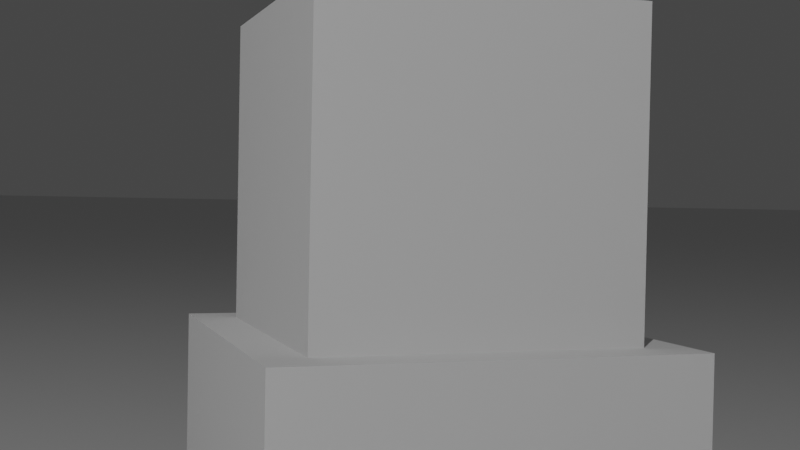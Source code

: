 # Source: PoetrySchoolproject.blend  (saved by Blender 2.92.15; exported with 4.5.12 LTS)
import bpy
from mathutils import Matrix  # noqa: F401  (used for matrix-valued properties, if any)

bpy.ops.wm.read_factory_settings(use_empty=True)
scene = bpy.context.scene
scene.name = 'Scene'

# ---- collections
col_collection = bpy.data.collections.new('Collection'); scene.collection.children.link(col_collection)

# ---- images (referenced by path relative to the original .blend; pixels are not part of the script)
import os
ASSET_DIR = os.environ.get("B2B_ASSET_DIR", "")  # directory of the original .blend (textures are referenced by path, not embedded)
HERE = os.path.dirname(os.path.abspath(__file__))  # packed textures are extracted next to this script under _unpacked/

def load_image(name, relpath, width, height, colorspace="sRGB"):
    """Load a texture the original file referenced (path relative to the .blend, or extracted next to this script)."""
    p = next((c for c in (os.path.join(HERE, relpath), os.path.join(ASSET_DIR, relpath)) if relpath and os.path.exists(c)), "")
    if p:
        img = bpy.data.images.load(p, check_existing=True)
        img.name = name
    else:  # same state as the original file: an image datablock whose file is absent (Cycles renders it pink)
        img = bpy.data.images.new(name, width, height)
        img.source = "FILE"
        img.filepath = "//" + (relpath or name)
    img.colorspace_settings.name = colorspace
    return img
img_material_001_base_color = load_image('Material.001 Base Color', '_unpacked/Material.fa71a3ee.png', 1024, 1024, 'sRGB')

# ---- materials (node trees are filled in below, after node groups)
mat_material_001 = bpy.data.materials.new('Material.001')
mat_material_001.use_transparent_shadow = False

# ---- material node trees
mat_material_001.use_nodes = True; mat_material_001.node_tree.nodes.clear()
_N = mat_material_001.node_tree.nodes; _L = mat_material_001.node_tree.links
n0 = _N.new('ShaderNodeBsdfPrincipled'); n0.name = 'Principled BSDF'; n0.location = (10, 300)
n0.distribution = 'GGX'
n0.subsurface_method = 'BURLEY'
n0.inputs[3].default_value = 1.45
n0.inputs[27].default_value = (0.0, 0.0, 0.0, 1.0)
n0.inputs[28].default_value = 1.0
n1 = _N.new('ShaderNodeOutputMaterial'); n1.name = 'Material Output'; n1.location = (300, 300)
n2 = _N.new('ShaderNodeTexImage'); n2.name = 'Image Texture'; n2.location = (-280, 260)
n2.image = img_material_001_base_color
_L.new(n0.outputs[0], n1.inputs[0])
_L.new(n2.outputs[0], n0.inputs[0])
n1.is_active_output = True

# ---- world
world_world = bpy.data.worlds.new('World'); scene.world = world_world
world_world.use_nodes = True; world_world.node_tree.nodes.clear()
_N = world_world.node_tree.nodes; _L = world_world.node_tree.links
n0 = _N.new('ShaderNodeOutputWorld'); n0.name = 'World Output'; n0.location = (300, 300)
n1 = _N.new('ShaderNodeBackground'); n1.name = 'Background'; n1.location = (10, 300)
n1.inputs[0].default_value = (0.05088, 0.05088, 0.05088, 1.0)
_L.new(n1.outputs[0], n0.inputs[0])
n0.is_active_output = True
world_world.color = (0.05088, 0.05088, 0.05088)
world_world.use_sun_shadow = False
world_world.sun_shadow_jitter_overblur = 0.0

# ---- cameras
cam_camera = bpy.data.cameras.new('Camera')
cam_camera.clip_end = 100.0
cam_camera.lens = 37.0
cam_camera.ortho_scale = 7.314
cam_camera_001 = bpy.data.cameras.new('Camera.001')

# ---- lights
light_light = bpy.data.lights.new('Light', 'POINT')
light_light.transmission_factor = 0.0
light_light.energy = 5000.0
light_light.shadow_soft_size = 0.1
light_light.shadow_maximum_resolution = 0.006
light_light.use_absolute_resolution = True

# ---- meshes
me_cube_001 = bpy.data.meshes.new('Cube.001')
me_cube_001.from_pydata([(-1.0, -1.0, -1.0), (-1.0, -1.0, 1.0), (-1.0, 1.0, -1.0), (-1.0, 1.0, 1.0), (1.0, -1.0, -1.0), (1.0, -1.0, 1.0), (1.0, 1.0, -1.0), (1.0, 1.0, 1.0)], [], [(0, 1, 3, 2), (2, 3, 7, 6), (6, 7, 5, 4), (4, 5, 1, 0), (2, 6, 4, 0), (7, 3, 1, 5)])
_uv = me_cube_001.uv_layers.new(name='UVMap')
_uv.uv.foreach_set('vector', [0.375, 0.0, 0.625, 0.0, 0.625, 0.25, 0.375, 0.25, 0.375, 0.25, 0.625, 0.25, 0.625, 0.5, 0.375, 0.5, 0.375, 0.5, 0.625, 0.5, 0.625, 0.75, 0.375, 0.75, 0.375, 0.75, 0.625, 0.75, 0.625, 1.0, 0.375, 1.0, 0.125, 0.5, 0.375, 0.5, 0.375, 0.75, 0.125, 0.75, 0.625, 0.5, 0.875, 0.5, 0.875, 0.75, 0.625, 0.75])
me_cube_001.use_remesh_fix_poles = True
me_cube_001.use_remesh_preserve_attributes = False
me_cube_001.use_mirror_vertex_groups = False
me_cube_001.update()
me_cube_002 = bpy.data.meshes.new('Cube.002')
me_cube_002.from_pydata([(-1.0, -1.0, -1.0), (-1.0, -1.0, 1.0), (-1.0, 1.0, -1.0), (-1.0, 1.0, 1.0), (1.0, -1.0, -1.0), (1.0, -1.0, 1.0), (1.0, 1.0, -1.0), (1.0, 1.0, 1.0)], [], [(0, 1, 3, 2), (2, 3, 7, 6), (6, 7, 5, 4), (4, 5, 1, 0), (2, 6, 4, 0), (7, 3, 1, 5)])
_uv = me_cube_002.uv_layers.new(name='UVMap')
_uv.uv.foreach_set('vector', [0.375, 0.0, 0.625, 0.0, 0.625, 0.25, 0.375, 0.25, 0.375, 0.25, 0.625, 0.25, 0.625, 0.5, 0.375, 0.5, 0.375, 0.5, 0.625, 0.5, 0.625, 0.75, 0.375, 0.75, 0.375, 0.75, 0.625, 0.75, 0.625, 1.0, 0.375, 1.0, 0.125, 0.5, 0.375, 0.5, 0.375, 0.75, 0.125, 0.75, 0.625, 0.5, 0.875, 0.5, 0.875, 0.75, 0.625, 0.75])
me_cube_002.use_remesh_fix_poles = True
me_cube_002.use_remesh_preserve_attributes = False
me_cube_002.use_mirror_vertex_groups = False
me_cube_002.update()
me_cube_003 = bpy.data.meshes.new('Cube.003')
me_cube_003.from_pydata([(-1.0, -1.0, -1.0), (-1.0, -1.0, 1.0), (-1.0, 1.0, -1.0), (-1.0, 1.0, 1.0), (1.0, -1.0, -1.0), (1.0, -1.0, 1.0), (1.0, 1.0, -1.0), (1.0, 1.0, 1.0)], [], [(0, 1, 3, 2), (2, 3, 7, 6), (6, 7, 5, 4), (4, 5, 1, 0), (2, 6, 4, 0), (7, 3, 1, 5)])
_uv = me_cube_003.uv_layers.new(name='UVMap')
_uv.uv.foreach_set('vector', [0.375, 0.0, 0.625, 0.0, 0.625, 0.25, 0.375, 0.25, 0.375, 0.25, 0.625, 0.25, 0.625, 0.5, 0.375, 0.5, 0.375, 0.5, 0.625, 0.5, 0.625, 0.75, 0.375, 0.75, 0.375, 0.75, 0.625, 0.75, 0.625, 1.0, 0.375, 1.0, 0.125, 0.5, 0.375, 0.5, 0.375, 0.75, 0.125, 0.75, 0.625, 0.5, 0.875, 0.5, 0.875, 0.75, 0.625, 0.75])
me_cube_003.use_remesh_fix_poles = True
me_cube_003.use_remesh_preserve_attributes = False
me_cube_003.use_mirror_vertex_groups = False
me_cube_003.update()
me_cube_004 = bpy.data.meshes.new('Cube.004')
me_cube_004.from_pydata([(-0.2379, -0.2379, -0.2379), (-0.1787, -0.1787, 0.2379), (-0.2379, 0.2379, -0.2379), (-0.1787, 0.1787, 0.2379), (0.2379, -0.2379, -0.2379), (0.1787, -0.1787, 0.2379), (0.2379, 0.2379, -0.2379), (0.1787, 0.1787, 0.2379), (-0.2379, -0.2379, 0.2379), (-0.2379, 0.2379, 0.2379), (0.2379, 0.2379, 0.2379), (0.2379, -0.2379, 0.2379), (-0.1787, -0.1787, 2.813), (-0.1787, 0.1787, 2.813), (0.1787, 0.1787, 2.813), (0.1787, -0.1787, 2.813), (-0.2379, -0.4871, -0.2379), (-0.2379, -0.4871, 0.2379), (0.2379, -0.4871, 0.2379), (0.2379, -0.4871, -0.2379)], [], [(0, 8, 9, 2), (2, 9, 10, 6), (6, 10, 11, 4), (11, 8, 17, 18), (2, 6, 4, 0), (5, 7, 14, 15), (1, 3, 9, 8), (3, 7, 10, 9), (7, 5, 11, 10), (5, 1, 8, 11), (14, 13, 12, 15), (3, 1, 12, 13), (1, 5, 15, 12), (7, 3, 13, 14), (19, 18, 17, 16), (4, 11, 18, 19), (8, 0, 16, 17), (0, 4, 19, 16)])
_uv = me_cube_004.uv_layers.new(name='UVMap')
_uv.uv.foreach_set('vector', [0.74, 0.7479, 0.5552, 0.7479, 0.5552, 0.5631, 0.74, 0.5631, 0.9248, 0.2816, 0.9248, 0.4663, 0.74, 0.4663, 0.74, 0.2816, 0.9248, 0.2816, 0.74, 0.2816, 0.74, 0.09678, 0.9248, 0.09678, 0.5552, 0.1848, 0.74, 0.1848, 0.74, 0.2816, 0.5552, 0.2816, 0.5552, 0.2816, 0.74, 0.2816, 0.74, 0.4663, 0.5552, 0.4663, 8.941e-08, 0.0, 0.1388, 1.49e-08, 0.1388, 1.0, 0.0, 1.0, 0.717, 0.1618, 0.717, 0.02299, 0.74, 1.49e-08, 0.74, 0.1848, 0.717, 0.02299, 0.5782, 0.02299, 0.5552, 0.0, 0.74, 1.49e-08, 0.5782, 0.02299, 0.5782, 0.1618, 0.5552, 0.1848, 0.5552, 0.0, 0.5782, 0.1618, 0.717, 0.1618, 0.74, 0.1848, 0.5552, 0.1848, 0.74, 0.6511, 0.8788, 0.6511, 0.8788, 0.7899, 0.74, 0.7899, 0.1388, 0.0, 0.2776, 1.49e-08, 0.2776, 1.0, 0.1388, 1.0, 0.2776, 0.0, 0.4164, 1.49e-08, 0.4164, 1.0, 0.2776, 1.0, 0.4164, 0.0, 0.5552, 1.49e-08, 0.5552, 1.0, 0.4164, 1.0, 0.9248, 0.4663, 0.9248, 0.6511, 0.74, 0.6511, 0.74, 0.4663, 0.9248, 0.09678, 0.74, 0.09678, 0.74, 0.0, 0.9248, 0.0, 0.5552, 0.7479, 0.74, 0.7479, 0.74, 0.8447, 0.5552, 0.8447, 0.5552, 0.4663, 0.74, 0.4663, 0.74, 0.5631, 0.5552, 0.5631])
me_cube_004.materials.append(mat_material_001)
me_cube_004.use_remesh_fix_poles = True
me_cube_004.use_remesh_preserve_attributes = False
me_cube_004.use_mirror_vertex_groups = False
me_cube_004.use_paint_bone_selection = False
me_cube_004.use_paint_mask = True
me_cube_004.update()
me_plane = bpy.data.meshes.new('Plane')
me_plane.from_pydata([(-1.0, -1.0, 0.0), (1.0, -1.0, 0.0), (-1.0, 1.0, 0.0), (1.0, 1.0, 0.0)], [], [(0, 1, 3, 2)])
_uv = me_plane.uv_layers.new(name='UVMap')
_uv.uv.foreach_set('vector', [0.0, 0.0, 1.0, 0.0, 1.0, 1.0, 0.0, 1.0])
me_plane.use_remesh_fix_poles = True
me_plane.use_remesh_preserve_attributes = False
me_plane.use_mirror_vertex_groups = False
me_plane.update()
me_cube_006 = bpy.data.meshes.new('Cube.006')
me_cube_006.from_pydata([(-0.2379, -0.2379, -0.2379), (-0.1787, -0.1787, 0.2379), (-0.2379, 0.2379, -0.2379), (-0.1787, 0.1787, 0.2379), (0.2379, -0.2379, -0.2379), (0.1787, -0.1787, 0.2379), (0.2379, 0.2379, -0.2379), (0.1787, 0.1787, 0.2379), (-0.2379, -0.2379, 0.2379), (-0.2379, 0.2379, 0.2379), (0.2379, 0.2379, 0.2379), (0.2379, -0.2379, 0.2379), (-0.1787, -0.1787, 2.813), (-0.1787, 0.1787, 2.813), (0.1787, 0.1787, 2.813), (0.1787, -0.1787, 2.813), (-0.2379, -0.4871, -0.2379), (-0.2379, -0.4871, 0.2379), (0.2379, -0.4871, 0.2379), (0.2379, -0.4871, -0.2379)], [], [(0, 8, 9, 2), (2, 9, 10, 6), (6, 10, 11, 4), (11, 8, 17, 18), (2, 6, 4, 0), (5, 7, 14, 15), (1, 3, 9, 8), (3, 7, 10, 9), (7, 5, 11, 10), (5, 1, 8, 11), (14, 13, 12, 15), (3, 1, 12, 13), (1, 5, 15, 12), (7, 3, 13, 14), (19, 18, 17, 16), (4, 11, 18, 19), (8, 0, 16, 17), (0, 4, 19, 16)])
_uv = me_cube_006.uv_layers.new(name='UVMap')
_uv.uv.foreach_set('vector', [0.74, 0.7479, 0.5552, 0.7479, 0.5552, 0.5631, 0.74, 0.5631, 0.9248, 0.2816, 0.9248, 0.4663, 0.74, 0.4663, 0.74, 0.2816, 0.9248, 0.2816, 0.74, 0.2816, 0.74, 0.09678, 0.9248, 0.09678, 0.5552, 0.1848, 0.74, 0.1848, 0.74, 0.2816, 0.5552, 0.2816, 0.5552, 0.2816, 0.74, 0.2816, 0.74, 0.4663, 0.5552, 0.4663, 8.941e-08, 0.0, 0.1388, 1.49e-08, 0.1388, 1.0, 0.0, 1.0, 0.717, 0.1618, 0.717, 0.02299, 0.74, 1.49e-08, 0.74, 0.1848, 0.717, 0.02299, 0.5782, 0.02299, 0.5552, 0.0, 0.74, 1.49e-08, 0.5782, 0.02299, 0.5782, 0.1618, 0.5552, 0.1848, 0.5552, 0.0, 0.5782, 0.1618, 0.717, 0.1618, 0.74, 0.1848, 0.5552, 0.1848, 0.74, 0.6511, 0.8788, 0.6511, 0.8788, 0.7899, 0.74, 0.7899, 0.1388, 0.0, 0.2776, 1.49e-08, 0.2776, 1.0, 0.1388, 1.0, 0.2776, 0.0, 0.4164, 1.49e-08, 0.4164, 1.0, 0.2776, 1.0, 0.4164, 0.0, 0.5552, 1.49e-08, 0.5552, 1.0, 0.4164, 1.0, 0.9248, 0.4663, 0.9248, 0.6511, 0.74, 0.6511, 0.74, 0.4663, 0.9248, 0.09678, 0.74, 0.09678, 0.74, 0.0, 0.9248, 0.0, 0.5552, 0.7479, 0.74, 0.7479, 0.74, 0.8447, 0.5552, 0.8447, 0.5552, 0.4663, 0.74, 0.4663, 0.74, 0.5631, 0.5552, 0.5631])
me_cube_006.materials.append(mat_material_001)
me_cube_006.use_remesh_fix_poles = True
me_cube_006.use_remesh_preserve_attributes = False
me_cube_006.use_mirror_vertex_groups = False
me_cube_006.use_paint_bone_selection = False
me_cube_006.use_paint_mask = True
me_cube_006.update()
me_cube_007 = bpy.data.meshes.new('Cube.007')
me_cube_007.from_pydata([(-1.0, -1.0, -1.0), (-1.0, -1.0, 1.0), (-1.0, 1.0, -1.0), (-1.0, 1.0, 1.0), (1.0, -1.0, -1.0), (1.0, -1.0, 1.0), (1.0, 1.0, -1.0), (1.0, 1.0, 1.0)], [], [(0, 1, 3, 2), (2, 3, 7, 6), (6, 7, 5, 4), (4, 5, 1, 0), (2, 6, 4, 0), (7, 3, 1, 5)])
_uv = me_cube_007.uv_layers.new(name='UVMap')
_uv.uv.foreach_set('vector', [0.375, 0.0, 0.625, 0.0, 0.625, 0.25, 0.375, 0.25, 0.375, 0.25, 0.625, 0.25, 0.625, 0.5, 0.375, 0.5, 0.375, 0.5, 0.625, 0.5, 0.625, 0.75, 0.375, 0.75, 0.375, 0.75, 0.625, 0.75, 0.625, 1.0, 0.375, 1.0, 0.125, 0.5, 0.375, 0.5, 0.375, 0.75, 0.125, 0.75, 0.625, 0.5, 0.875, 0.5, 0.875, 0.75, 0.625, 0.75])
me_cube_007.use_remesh_fix_poles = True
me_cube_007.use_remesh_preserve_attributes = False
me_cube_007.use_mirror_vertex_groups = False
me_cube_007.update()

# ---- curves / text
cu_nurbspath = bpy.data.curves.new('NurbsPath', 'CURVE')
cu_nurbspath.dimensions = '3D'
_sp = cu_nurbspath.splines.new('NURBS'); _sp.points.add(4)
_sp.points.foreach_set('co', [-3.499, -3.0, 0.0, 1.0, -2.879, -0.4908, -0.06267, 1.0, -0.6569, 1.07, -0.01586, 1.0, 1.027, 1.541, 0.01261, 1.0, 2.974, -0.3047, 0.05957, 1.0])
_sp.order_u = 5
_sp.order_v = 0
_sp.use_endpoint_u = True
cu_nurbspath.use_path = True
cu_nurbspath.use_path_clamp = True
cu_nurbspath.eval_time = 164.0
cu_nurbspath.fill_mode = 'FULL'

# ---- objects
ob_light = bpy.data.objects.new('Light', light_light)
ob_camera = bpy.data.objects.new('Camera', cam_camera)
ob_cube = bpy.data.objects.new('Cube', me_cube_001)
ob_cube_001 = bpy.data.objects.new('Cube.001', me_cube_002)
ob_cube_002 = bpy.data.objects.new('Cube.002', me_cube_003)
ob_cube_003 = bpy.data.objects.new('Cube.003', me_cube_004)
ob_plane = bpy.data.objects.new('Plane', me_plane)
ob_cube_004 = bpy.data.objects.new('Cube.004', me_cube_006)
ob_cube_005 = bpy.data.objects.new('Cube.005', me_cube_007)
ob_nurbspath = bpy.data.objects.new('NurbsPath', cu_nurbspath)
ob_camera_001 = bpy.data.objects.new('Camera.001', cam_camera_001)

# ---- transforms, parenting, visibility, modifiers, constraints
ob_light.location = (9.886, 6.273, 14.22)
ob_light.rotation_euler = (0.6503, 0.05522, 1.866)
ob_light.lock_rotations_4d = False
ob_light.empty_display_type = 'ARROWS'
ob_light.color = (0.0, 0.0, 0.0, 0.0)
ob_light.lineart.crease_threshold = 0.0
ob_camera.location = (0.0, 0.0, 0.0)
ob_camera.rotation_euler = (4.729, -0.03145, -0.5498)
ob_camera.lock_rotations_4d = False
ob_camera.empty_display_type = 'ARROWS'
ob_camera.color = (0.0, 0.0, 0.0, 0.0)
ob_camera.display_type = 'WIRE'
ob_camera.lineart.crease_threshold = 0.0
_c = ob_camera.constraints.new('FOLLOW_PATH'); _c.name = 'Follow Path'
_c.target = ob_nurbspath
_c.forward_axis = 'FORWARD_X'
ob_cube.location = (-2.266e-16, -7.9, 1.021)
ob_cube.lineart.crease_threshold = 0.0
ob_cube_001.location = (-2.266e-16, -7.9, 2.799)
ob_cube_001.scale = (0.7799, 0.7799, 0.7799)
ob_cube_001.lineart.crease_threshold = 0.0
ob_cube_002.location = (-2.266e-16, -7.9, 4.089)
ob_cube_002.scale = (0.523, 0.523, 0.523)
ob_cube_002.lineart.crease_threshold = 0.0
ob_cube_003.location = (0.0, 0.0, 0.2039)
ob_cube_003.lineart.crease_threshold = 0.0
ob_plane.location = (0.0, 0.0, 0.0)
ob_plane.scale = (1000.0, 1000.0, 1000.0)
ob_plane.lineart.crease_threshold = 0.0
ob_cube_004.location = (1.355, 0.0, 0.2039)
ob_cube_004.lineart.crease_threshold = 0.0
ob_cube_005.location = (0.6917, -1.745e-08, 4.59)
ob_cube_005.scale = (0.9434, 0.3491, 1.647)
ob_cube_005.lineart.crease_threshold = 0.0
ob_nurbspath.location = (5.285, -0.01927, 1.141)
ob_nurbspath.rotation_euler = (3.135, -0.06328, -4.368)
ob_nurbspath.lineart.crease_threshold = 0.0
ob_camera_001.location = (1.899, -2.758, 2.669)
ob_camera_001.rotation_euler = (1.548, -0.01884, 2.81)
ob_camera_001.lineart.crease_threshold = 0.0

# ---- collection membership
col_collection.objects.link(ob_light)
col_collection.objects.link(ob_camera)
col_collection.objects.link(ob_cube)
col_collection.objects.link(ob_cube_001)
col_collection.objects.link(ob_cube_002)
col_collection.objects.link(ob_cube_003)
col_collection.objects.link(ob_plane)
col_collection.objects.link(ob_cube_004)
col_collection.objects.link(ob_cube_005)
col_collection.objects.link(ob_nurbspath)
col_collection.objects.link(ob_camera_001)

# ---- scene / render settings (as saved in the file)
scene.camera = ob_camera_001
scene.frame_start = 1; scene.frame_end = 250; scene.frame_set(165)
scene.render.engine = 'BLENDER_EEVEE_NEXT'
scene.cycles.use_denoising = False
scene.cycles.samples = 128
scene.cycles.sampling_pattern = 'TABULATED_SOBOL'
scene.cycles.use_adaptive_sampling = False
scene.cycles.use_light_tree = False
scene.view_settings.view_transform = 'Filmic'
bpy.context.view_layer.update()
